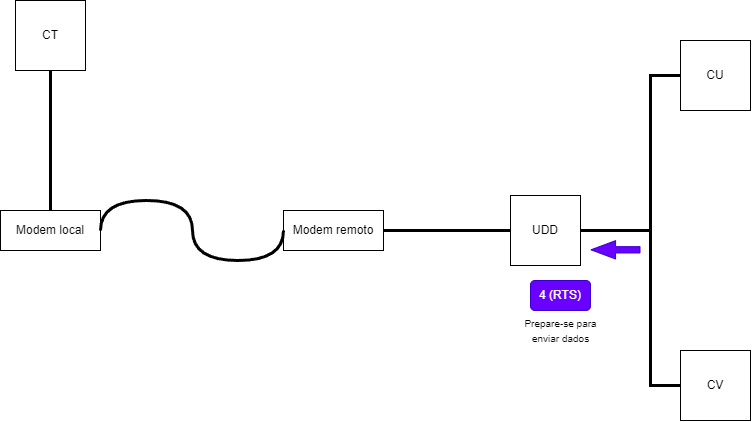

The diagram above was exported from draw.io. Its source (the exported page's mxGraphModel, read from the mxfile embedded in the PNG):
<mxGraphModel dx="1131" dy="1069" grid="1" gridSize="10" guides="1" tooltips="1" connect="1" arrows="1" fold="1" page="1" pageScale="1" pageWidth="827" pageHeight="1169" math="0" shadow="0">
  <root>
    <mxCell id="0" />
    <mxCell id="1" parent="0" />
    <mxCell id="N0B7f1GQi4oO9jO1ZdyZ-119" value="CT" style="whiteSpace=wrap;html=1;aspect=fixed;" vertex="1" parent="1">
      <mxGeometry x="25" y="80" width="70" height="70" as="geometry" />
    </mxCell>
    <mxCell id="N0B7f1GQi4oO9jO1ZdyZ-120" value="UDD" style="whiteSpace=wrap;html=1;aspect=fixed;" vertex="1" parent="1">
      <mxGeometry x="520" y="275" width="70" height="70" as="geometry" />
    </mxCell>
    <mxCell id="N0B7f1GQi4oO9jO1ZdyZ-121" value="CU" style="whiteSpace=wrap;html=1;aspect=fixed;" vertex="1" parent="1">
      <mxGeometry x="690" y="120" width="70" height="70" as="geometry" />
    </mxCell>
    <mxCell id="N0B7f1GQi4oO9jO1ZdyZ-122" value="CV" style="whiteSpace=wrap;html=1;aspect=fixed;" vertex="1" parent="1">
      <mxGeometry x="690" y="430" width="70" height="70" as="geometry" />
    </mxCell>
    <mxCell id="N0B7f1GQi4oO9jO1ZdyZ-123" value="" style="endArrow=none;html=1;rounded=0;exitX=0.5;exitY=1;exitDx=0;exitDy=0;entryX=0.5;entryY=0;entryDx=0;entryDy=0;strokeWidth=3;" edge="1" parent="1" source="N0B7f1GQi4oO9jO1ZdyZ-119" target="N0B7f1GQi4oO9jO1ZdyZ-127">
      <mxGeometry width="50" height="50" relative="1" as="geometry">
        <mxPoint x="360" y="360" as="sourcePoint" />
        <mxPoint x="150" y="305" as="targetPoint" />
      </mxGeometry>
    </mxCell>
    <mxCell id="N0B7f1GQi4oO9jO1ZdyZ-124" value="" style="endArrow=none;html=1;rounded=0;exitX=0;exitY=0.5;exitDx=0;exitDy=0;entryX=1;entryY=0.5;entryDx=0;entryDy=0;strokeWidth=3;" edge="1" parent="1" source="N0B7f1GQi4oO9jO1ZdyZ-120" target="N0B7f1GQi4oO9jO1ZdyZ-128">
      <mxGeometry width="50" height="50" relative="1" as="geometry">
        <mxPoint x="364" y="320" as="sourcePoint" />
        <mxPoint x="390" y="305" as="targetPoint" />
      </mxGeometry>
    </mxCell>
    <mxCell id="N0B7f1GQi4oO9jO1ZdyZ-125" value="" style="endArrow=none;html=1;rounded=0;exitX=0;exitY=0.5;exitDx=0;exitDy=0;entryX=1;entryY=0.5;entryDx=0;entryDy=0;strokeWidth=3;" edge="1" parent="1" source="N0B7f1GQi4oO9jO1ZdyZ-121" target="N0B7f1GQi4oO9jO1ZdyZ-120">
      <mxGeometry width="50" height="50" relative="1" as="geometry">
        <mxPoint x="530" y="320" as="sourcePoint" />
        <mxPoint x="444" y="320" as="targetPoint" />
        <Array as="points">
          <mxPoint x="660" y="155" />
          <mxPoint x="660" y="310" />
        </Array>
      </mxGeometry>
    </mxCell>
    <mxCell id="N0B7f1GQi4oO9jO1ZdyZ-126" value="" style="endArrow=none;html=1;rounded=0;exitX=0;exitY=0.5;exitDx=0;exitDy=0;entryX=1;entryY=0.5;entryDx=0;entryDy=0;strokeWidth=3;" edge="1" parent="1" source="N0B7f1GQi4oO9jO1ZdyZ-122" target="N0B7f1GQi4oO9jO1ZdyZ-120">
      <mxGeometry width="50" height="50" relative="1" as="geometry">
        <mxPoint x="540" y="330" as="sourcePoint" />
        <mxPoint x="454" y="330" as="targetPoint" />
        <Array as="points">
          <mxPoint x="660" y="465" />
          <mxPoint x="660" y="310" />
        </Array>
      </mxGeometry>
    </mxCell>
    <mxCell id="N0B7f1GQi4oO9jO1ZdyZ-127" value="Modem local&lt;br&gt;" style="rounded=0;whiteSpace=wrap;html=1;" vertex="1" parent="1">
      <mxGeometry x="10" y="290" width="100" height="40" as="geometry" />
    </mxCell>
    <mxCell id="N0B7f1GQi4oO9jO1ZdyZ-128" value="Modem remoto&lt;br&gt;" style="rounded=0;whiteSpace=wrap;html=1;" vertex="1" parent="1">
      <mxGeometry x="293" y="290" width="100" height="40" as="geometry" />
    </mxCell>
    <mxCell id="N0B7f1GQi4oO9jO1ZdyZ-129" value="" style="shape=flexArrow;endArrow=classic;html=1;rounded=0;width=6.290322580645161;endSize=7.8596774193548375;endWidth=11.082206035379812;fillColor=#6a00ff;strokeColor=#3700CC;" edge="1" parent="1">
      <mxGeometry width="50" height="50" relative="1" as="geometry">
        <mxPoint x="650" y="329.31" as="sourcePoint" />
        <mxPoint x="600" y="329.31" as="targetPoint" />
      </mxGeometry>
    </mxCell>
    <mxCell id="N0B7f1GQi4oO9jO1ZdyZ-130" value="4 (RTS)" style="rounded=1;whiteSpace=wrap;html=1;fillColor=#6a00ff;fontColor=#ffffff;strokeColor=#3700CC;" vertex="1" parent="1">
      <mxGeometry x="540" y="360" width="60" height="30" as="geometry" />
    </mxCell>
    <mxCell id="N0B7f1GQi4oO9jO1ZdyZ-131" value="&lt;font style=&quot;font-size: 10px;&quot;&gt;Prepare-se para &lt;br&gt;enviar dados&lt;br&gt;&lt;/font&gt;" style="text;html=1;align=center;verticalAlign=middle;resizable=0;points=[];autosize=1;strokeColor=none;fillColor=none;" vertex="1" parent="1">
      <mxGeometry x="520" y="390" width="100" height="40" as="geometry" />
    </mxCell>
    <mxCell id="N0B7f1GQi4oO9jO1ZdyZ-132" value="" style="endArrow=none;html=1;rounded=0;exitX=0;exitY=0.5;exitDx=0;exitDy=0;entryX=1;entryY=0.5;entryDx=0;entryDy=0;strokeWidth=3;edgeStyle=orthogonalEdgeStyle;curved=1;" edge="1" parent="1" source="N0B7f1GQi4oO9jO1ZdyZ-128" target="N0B7f1GQi4oO9jO1ZdyZ-127">
      <mxGeometry width="50" height="50" relative="1" as="geometry">
        <mxPoint x="70" y="160" as="sourcePoint" />
        <mxPoint x="70" y="300" as="targetPoint" />
        <Array as="points">
          <mxPoint x="293" y="340" />
          <mxPoint x="202" y="340" />
          <mxPoint x="202" y="280" />
          <mxPoint x="110" y="280" />
        </Array>
      </mxGeometry>
    </mxCell>
  </root>
</mxGraphModel>